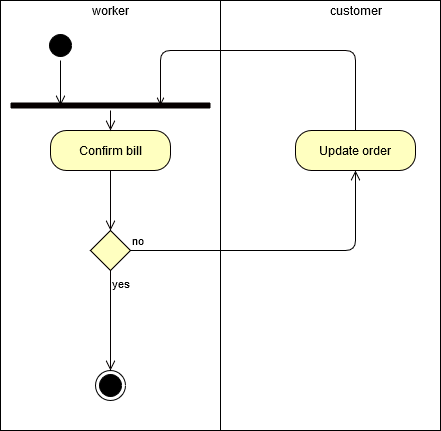

The diagram above was exported from draw.io. Its source (the exported page's mxGraphModel, read from the mxfile embedded in the PNG):
<mxGraphModel dx="868" dy="518" grid="1" gridSize="10" guides="1" tooltips="1" connect="1" arrows="1" fold="1" page="1" pageScale="1" pageWidth="850" pageHeight="1100" math="0" shadow="0">
  <root>
    <mxCell id="0" />
    <mxCell id="1" parent="0" />
    <mxCell id="aeAmjf98U_nJF2PQ5ihW-20" value="" style="rounded=0;whiteSpace=wrap;html=1;strokeColor=#000000;" vertex="1" parent="1">
      <mxGeometry x="290" y="10" width="220" height="430" as="geometry" />
    </mxCell>
    <mxCell id="aeAmjf98U_nJF2PQ5ihW-19" value="" style="rounded=0;whiteSpace=wrap;html=1;strokeColor=#000000;" vertex="1" parent="1">
      <mxGeometry x="70" y="10" width="220" height="430" as="geometry" />
    </mxCell>
    <mxCell id="aeAmjf98U_nJF2PQ5ihW-2" value="worker" style="text;html=1;align=center;verticalAlign=middle;resizable=0;points=[];autosize=1;" vertex="1" parent="1">
      <mxGeometry x="155" y="10" width="50" height="20" as="geometry" />
    </mxCell>
    <mxCell id="aeAmjf98U_nJF2PQ5ihW-4" value="" style="rhombus;whiteSpace=wrap;html=1;fillColor=#ffffc0;strokeColor=#050000;" vertex="1" parent="1">
      <mxGeometry x="160" y="240" width="40" height="40" as="geometry" />
    </mxCell>
    <mxCell id="aeAmjf98U_nJF2PQ5ihW-5" value="no" style="edgeStyle=orthogonalEdgeStyle;html=1;align=left;verticalAlign=bottom;endArrow=open;endSize=8;strokeColor=#000000;entryX=0.5;entryY=1;entryDx=0;entryDy=0;" edge="1" source="aeAmjf98U_nJF2PQ5ihW-4" parent="1" target="aeAmjf98U_nJF2PQ5ihW-15">
      <mxGeometry x="-1" relative="1" as="geometry">
        <mxPoint x="360" y="260" as="targetPoint" />
      </mxGeometry>
    </mxCell>
    <mxCell id="aeAmjf98U_nJF2PQ5ihW-6" value="yes" style="edgeStyle=orthogonalEdgeStyle;html=1;align=left;verticalAlign=top;endArrow=open;endSize=8;strokeColor=#050000;entryX=0.5;entryY=0;entryDx=0;entryDy=0;" edge="1" source="aeAmjf98U_nJF2PQ5ihW-4" parent="1" target="aeAmjf98U_nJF2PQ5ihW-17">
      <mxGeometry x="-1" relative="1" as="geometry">
        <mxPoint x="190" y="350" as="targetPoint" />
        <Array as="points" />
      </mxGeometry>
    </mxCell>
    <mxCell id="aeAmjf98U_nJF2PQ5ihW-7" value="" style="ellipse;html=1;shape=startState;fillColor=#000000;strokeColor=#000000;" vertex="1" parent="1">
      <mxGeometry x="115" y="40" width="30" height="30" as="geometry" />
    </mxCell>
    <mxCell id="aeAmjf98U_nJF2PQ5ihW-8" value="" style="edgeStyle=orthogonalEdgeStyle;html=1;verticalAlign=bottom;endArrow=open;endSize=8;strokeColor=#000000;entryX=0.25;entryY=0.5;entryDx=0;entryDy=0;entryPerimeter=0;" edge="1" source="aeAmjf98U_nJF2PQ5ihW-7" parent="1" target="aeAmjf98U_nJF2PQ5ihW-13">
      <mxGeometry relative="1" as="geometry">
        <mxPoint x="175" y="140" as="targetPoint" />
      </mxGeometry>
    </mxCell>
    <mxCell id="aeAmjf98U_nJF2PQ5ihW-9" value="Confirm bill" style="rounded=1;whiteSpace=wrap;html=1;arcSize=40;fontColor=#000000;fillColor=#ffffc0;strokeColor=#050000;" vertex="1" parent="1">
      <mxGeometry x="120" y="140" width="120" height="40" as="geometry" />
    </mxCell>
    <mxCell id="aeAmjf98U_nJF2PQ5ihW-10" value="" style="edgeStyle=orthogonalEdgeStyle;html=1;verticalAlign=bottom;endArrow=open;endSize=8;strokeColor=#050000;" edge="1" source="aeAmjf98U_nJF2PQ5ihW-9" parent="1">
      <mxGeometry relative="1" as="geometry">
        <mxPoint x="180" y="240" as="targetPoint" />
      </mxGeometry>
    </mxCell>
    <mxCell id="aeAmjf98U_nJF2PQ5ihW-11" value="customer" style="text;html=1;align=center;verticalAlign=middle;resizable=0;points=[];autosize=1;" vertex="1" parent="1">
      <mxGeometry x="390" y="10" width="70" height="20" as="geometry" />
    </mxCell>
    <mxCell id="aeAmjf98U_nJF2PQ5ihW-13" value="" style="shape=line;html=1;strokeWidth=6;strokeColor=#050000;" vertex="1" parent="1">
      <mxGeometry x="80" y="110" width="200" height="10" as="geometry" />
    </mxCell>
    <mxCell id="aeAmjf98U_nJF2PQ5ihW-14" value="" style="edgeStyle=orthogonalEdgeStyle;html=1;verticalAlign=bottom;endArrow=open;endSize=8;strokeColor=#050000;entryX=0.5;entryY=0;entryDx=0;entryDy=0;" edge="1" source="aeAmjf98U_nJF2PQ5ihW-13" parent="1" target="aeAmjf98U_nJF2PQ5ihW-9">
      <mxGeometry relative="1" as="geometry">
        <mxPoint x="310" y="130" as="targetPoint" />
      </mxGeometry>
    </mxCell>
    <mxCell id="aeAmjf98U_nJF2PQ5ihW-16" style="edgeStyle=orthogonalEdgeStyle;rounded=1;orthogonalLoop=1;jettySize=auto;html=1;entryX=0.75;entryY=0.5;entryDx=0;entryDy=0;entryPerimeter=0;strokeColor=#050000;endArrow=open;endFill=0;" edge="1" parent="1" source="aeAmjf98U_nJF2PQ5ihW-15" target="aeAmjf98U_nJF2PQ5ihW-13">
      <mxGeometry relative="1" as="geometry">
        <Array as="points">
          <mxPoint x="425" y="60" />
          <mxPoint x="230" y="60" />
        </Array>
      </mxGeometry>
    </mxCell>
    <mxCell id="aeAmjf98U_nJF2PQ5ihW-15" value="Update order" style="rounded=1;whiteSpace=wrap;html=1;arcSize=40;fontColor=#000000;fillColor=#ffffc0;strokeColor=#050000;" vertex="1" parent="1">
      <mxGeometry x="365" y="140" width="120" height="40" as="geometry" />
    </mxCell>
    <mxCell id="aeAmjf98U_nJF2PQ5ihW-17" value="" style="ellipse;html=1;shape=endState;fillColor=#000000;strokeColor=#000000;" vertex="1" parent="1">
      <mxGeometry x="165" y="380" width="30" height="30" as="geometry" />
    </mxCell>
  </root>
</mxGraphModel>